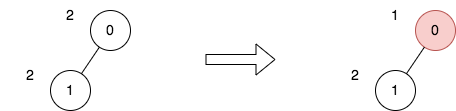

The diagram above was exported from draw.io. Its source (the exported page's mxGraphModel, read from the mxfile embedded in the PNG):
<mxGraphModel dx="1434" dy="802" grid="1" gridSize="10" guides="1" tooltips="1" connect="1" arrows="1" fold="1" page="1" pageScale="1" pageWidth="850" pageHeight="1100" math="0" shadow="0">
  <root>
    <mxCell id="0" />
    <mxCell id="1" parent="0" />
    <mxCell id="23gChal-cEVXsTK23zRC-23" value="&lt;font style=&quot;font-size: 14px;&quot;&gt;0&lt;/font&gt;" style="ellipse;whiteSpace=wrap;html=1;aspect=fixed;" parent="1" vertex="1">
      <mxGeometry x="265" y="230" width="40" height="40" as="geometry" />
    </mxCell>
    <mxCell id="23gChal-cEVXsTK23zRC-27" value="&lt;font style=&quot;font-size: 14px;&quot;&gt;1&lt;/font&gt;" style="ellipse;whiteSpace=wrap;html=1;aspect=fixed;" parent="1" vertex="1">
      <mxGeometry x="225" y="290" width="40" height="40" as="geometry" />
    </mxCell>
    <mxCell id="23gChal-cEVXsTK23zRC-30" value="" style="endArrow=none;html=1;rounded=0;fontSize=14;" parent="1" source="23gChal-cEVXsTK23zRC-27" target="23gChal-cEVXsTK23zRC-23" edge="1">
      <mxGeometry width="50" height="50" relative="1" as="geometry">
        <mxPoint x="645" y="430" as="sourcePoint" />
        <mxPoint x="695" y="380" as="targetPoint" />
      </mxGeometry>
    </mxCell>
    <mxCell id="RgrPzjIqFg8QO4tJgKEP-6" value="&lt;font style=&quot;font-size: 14px;&quot;&gt;2&lt;/font&gt;" style="text;html=1;strokeColor=none;fillColor=none;align=center;verticalAlign=middle;whiteSpace=wrap;rounded=0;strokeWidth=1;" vertex="1" parent="1">
      <mxGeometry x="215" y="220" width="60" height="30" as="geometry" />
    </mxCell>
    <mxCell id="RgrPzjIqFg8QO4tJgKEP-8" value="&lt;font style=&quot;font-size: 14px;&quot;&gt;2&lt;/font&gt;" style="text;html=1;strokeColor=none;fillColor=none;align=center;verticalAlign=middle;whiteSpace=wrap;rounded=0;strokeWidth=1;" vertex="1" parent="1">
      <mxGeometry x="175" y="280" width="60" height="30" as="geometry" />
    </mxCell>
    <mxCell id="RgrPzjIqFg8QO4tJgKEP-11" value="" style="shape=flexArrow;endArrow=classic;html=1;rounded=0;fontSize=14;" edge="1" parent="1">
      <mxGeometry width="50" height="50" relative="1" as="geometry">
        <mxPoint x="380" y="279" as="sourcePoint" />
        <mxPoint x="450" y="279" as="targetPoint" />
      </mxGeometry>
    </mxCell>
    <mxCell id="RgrPzjIqFg8QO4tJgKEP-12" value="&lt;font style=&quot;font-size: 14px;&quot;&gt;0&lt;/font&gt;" style="ellipse;whiteSpace=wrap;html=1;aspect=fixed;fillColor=#f8cecc;strokeColor=#b85450;" vertex="1" parent="1">
      <mxGeometry x="590" y="230" width="40" height="40" as="geometry" />
    </mxCell>
    <mxCell id="RgrPzjIqFg8QO4tJgKEP-13" value="&lt;font style=&quot;font-size: 14px;&quot;&gt;1&lt;/font&gt;" style="ellipse;whiteSpace=wrap;html=1;aspect=fixed;" vertex="1" parent="1">
      <mxGeometry x="550" y="290" width="40" height="40" as="geometry" />
    </mxCell>
    <mxCell id="RgrPzjIqFg8QO4tJgKEP-14" value="" style="endArrow=none;html=1;rounded=0;fontSize=14;" edge="1" parent="1" source="RgrPzjIqFg8QO4tJgKEP-13" target="RgrPzjIqFg8QO4tJgKEP-12">
      <mxGeometry width="50" height="50" relative="1" as="geometry">
        <mxPoint x="970" y="430" as="sourcePoint" />
        <mxPoint x="1020" y="380" as="targetPoint" />
      </mxGeometry>
    </mxCell>
    <mxCell id="RgrPzjIqFg8QO4tJgKEP-19" value="&lt;font style=&quot;font-size: 14px;&quot;&gt;1&lt;/font&gt;" style="text;html=1;strokeColor=none;fillColor=none;align=center;verticalAlign=middle;whiteSpace=wrap;rounded=0;strokeWidth=1;" vertex="1" parent="1">
      <mxGeometry x="540" y="220" width="60" height="30" as="geometry" />
    </mxCell>
    <mxCell id="RgrPzjIqFg8QO4tJgKEP-20" value="&lt;font style=&quot;font-size: 14px;&quot;&gt;2&lt;/font&gt;" style="text;html=1;strokeColor=none;fillColor=none;align=center;verticalAlign=middle;whiteSpace=wrap;rounded=0;strokeWidth=1;" vertex="1" parent="1">
      <mxGeometry x="500" y="280" width="60" height="30" as="geometry" />
    </mxCell>
  </root>
</mxGraphModel>